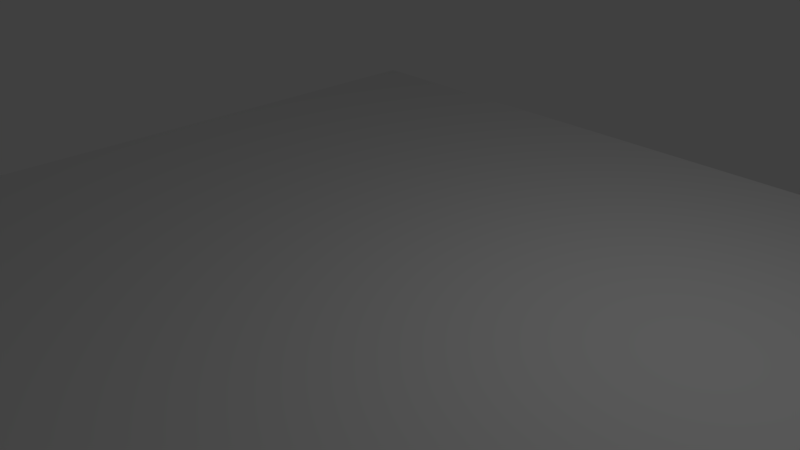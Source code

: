 # Source: Building_Floor.blend  (saved by Blender 2.78.0; exported with 4.5.12 LTS)
import bpy
from mathutils import Matrix  # noqa: F401  (used for matrix-valued properties, if any)

bpy.ops.wm.read_factory_settings(use_empty=True)
scene = bpy.context.scene
scene.name = 'Scene'

# ---- collections
col_collection_1 = bpy.data.collections.new('Collection 1'); scene.collection.children.link(col_collection_1)

# ---- world
world_world = bpy.data.worlds.new('World'); scene.world = world_world
world_world.color = (0.05088, 0.05088, 0.05088)
world_world.use_sun_shadow = False
world_world.sun_shadow_jitter_overblur = 0.0
world_world.cycles.sampling_method = 'MANUAL'

# ---- cameras
cam_camera = bpy.data.cameras.new('Camera')
cam_camera.clip_end = 100.0
cam_camera.lens = 35.0
cam_camera.sensor_width = 32.0
cam_camera.sensor_height = 18.0
cam_camera.ortho_scale = 7.314
cam_camera.dof.focus_distance = 0.0
cam_camera.dof.aperture_fstop = 128.0

# ---- lights
light_lamp = bpy.data.lights.new('Lamp', 'POINT')
light_lamp.transmission_factor = 0.0
light_lamp.cutoff_distance = 30.0
light_lamp.energy = 100.0
light_lamp.shadow_buffer_clip_start = 1.001
light_lamp.shadow_soft_size = 0.1
light_lamp.shadow_maximum_resolution = 0.006
light_lamp.use_absolute_resolution = True

# ---- meshes
me_cube = bpy.data.meshes.new('Cube')
me_cube.from_pydata([(-5.67, -5.67, -0.5978), (-5.67, -5.67, -0.01345), (-5.67, 5.67, -0.5978), (-5.67, 5.67, -0.01345), (5.67, -5.67, -0.5978), (5.67, -5.67, -0.01345), (5.67, 5.67, -0.5978), (5.67, 5.67, -0.01345)], [], [(0, 1, 3, 2), (2, 3, 7, 6), (6, 7, 5, 4), (4, 5, 1, 0), (2, 6, 4, 0), (7, 3, 1, 5)])
me_cube.use_remesh_preserve_volume = False
me_cube.use_remesh_preserve_attributes = False
me_cube.use_mirror_vertex_groups = False
me_cube.update()

# ---- objects
ob_cube = bpy.data.objects.new('Cube', me_cube)
ob_lamp = bpy.data.objects.new('Lamp', light_lamp)
ob_camera = bpy.data.objects.new('Camera', cam_camera)

# ---- transforms, parenting, visibility, modifiers, constraints
ob_cube.location = (1.309e-07, 0.02524, 0.07022)
ob_cube.lineart.crease_threshold = 0.0
ob_lamp.location = (4.076, 1.005, 5.904)
ob_lamp.rotation_euler = (0.6503, 0.05522, 1.866)
ob_lamp.lock_rotations_4d = False
ob_lamp.empty_display_type = 'ARROWS'
ob_lamp.color = (0.0, 0.0, 0.0, 0.0)
ob_lamp.lineart.crease_threshold = 0.0
ob_camera.location = (7.481, -6.508, 5.344)
ob_camera.rotation_euler = (1.109, 0.0, 0.8149)
ob_camera.lock_rotations_4d = False
ob_camera.empty_display_type = 'ARROWS'
ob_camera.color = (0.0, 0.0, 0.0, 0.0)
ob_camera.display_type = 'WIRE'
ob_camera.lineart.crease_threshold = 0.0

# ---- collection membership
col_collection_1.objects.link(ob_cube)
col_collection_1.objects.link(ob_lamp)
col_collection_1.objects.link(ob_camera)

# ---- scene / render settings (as saved in the file)
scene.camera = ob_camera
scene.frame_start = 1; scene.frame_end = 250; scene.frame_set(1)
scene.render.engine = 'BLENDER_EEVEE_NEXT'
scene.render.resolution_percentage = 50
scene.render.dither_intensity = 0.0
scene.cycles.use_denoising = False
scene.cycles.samples = 128
scene.cycles.sampling_pattern = 'TABULATED_SOBOL'
scene.cycles.light_sampling_threshold = 0.0
scene.cycles.use_adaptive_sampling = False
scene.cycles.use_light_tree = False
scene.cycles.blur_glossy = 0.0
scene.cycles.sample_clamp_indirect = 0.0
scene.view_settings.view_transform = 'Standard'
bpy.context.view_layer.update()
